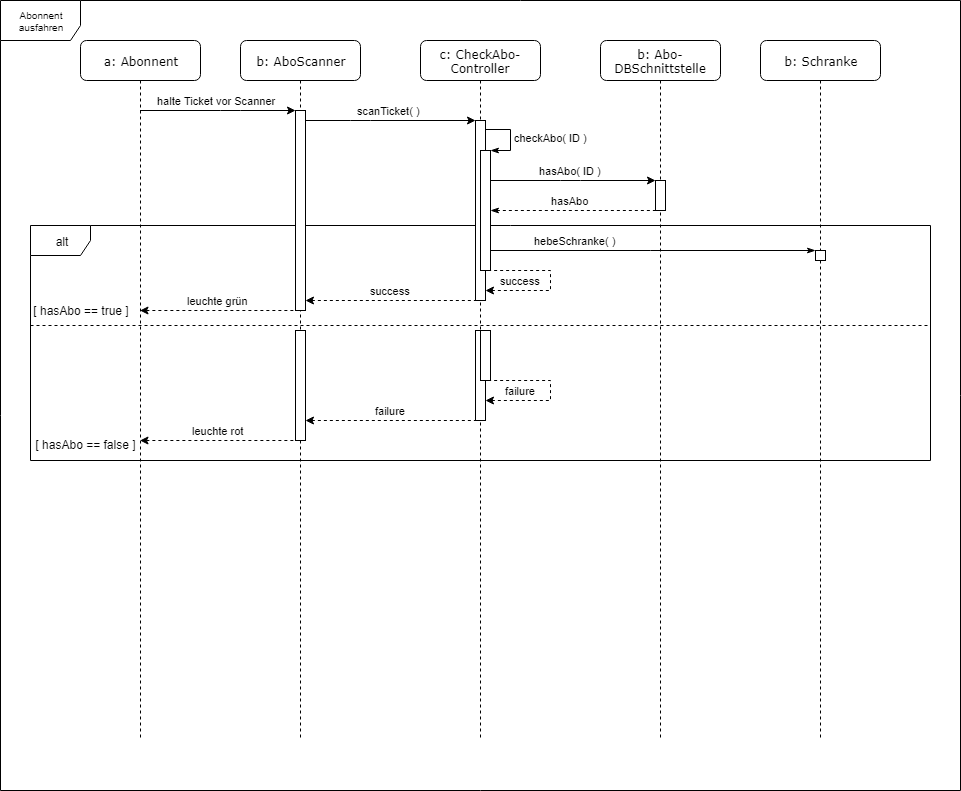

The diagram above was exported from draw.io. Its source (the exported page's mxGraphModel, read from the mxfile embedded in the PNG):
<mxGraphModel dx="842" dy="548" grid="1" gridSize="10" guides="1" tooltips="1" connect="1" arrows="1" fold="1" page="1" pageScale="1" pageWidth="1100" pageHeight="850" background="#ffffff" math="0" shadow="0">
  <root>
    <mxCell id="0" />
    <mxCell id="1" parent="0" />
    <mxCell id="i2Vq3k6s4epomcee9z3W-39" value="Abonnent ausfahren" style="shape=umlFrame;whiteSpace=wrap;html=1;fontSize=10;width=80;height=40;" parent="1" vertex="1">
      <mxGeometry x="60" y="29" width="960" height="790" as="geometry" />
    </mxCell>
    <mxCell id="riZyPx7NaIGLOxan2Yi5-20" value="alt&lt;br&gt;" style="shape=umlFrame;whiteSpace=wrap;html=1;rounded=1;shadow=0;glass=0;comic=0;strokeColor=#000000;strokeWidth=1;" parent="1" vertex="1">
      <mxGeometry x="90" y="254" width="900" height="235" as="geometry" />
    </mxCell>
    <mxCell id="7baba1c4bc27f4b0-4" value="b: Abo-DBSchnittstelle&lt;br&gt;" style="shape=umlLifeline;perimeter=lifelinePerimeter;whiteSpace=wrap;html=1;container=1;collapsible=0;recursiveResize=0;outlineConnect=0;rounded=1;shadow=0;comic=0;labelBackgroundColor=none;strokeColor=#000000;strokeWidth=1;fillColor=#FFFFFF;fontFamily=Verdana;fontSize=12;fontColor=#000000;align=center;perimeterSpacing=0;glass=0;size=40;overflow=visible;noLabel=0;labelPadding=0;direction=east;connectable=1;snapToPoint=0;fixDash=0;" parent="1" vertex="1">
      <mxGeometry x="660" y="69" width="120" height="700" as="geometry" />
    </mxCell>
    <mxCell id="riZyPx7NaIGLOxan2Yi5-17" value="" style="html=1;points=[];perimeter=orthogonalPerimeter;rounded=1;shadow=0;glass=0;comic=0;strokeColor=#000000;strokeWidth=1;arcSize=0;" parent="7baba1c4bc27f4b0-4" vertex="1">
      <mxGeometry x="55" y="140" width="10" height="30" as="geometry" />
    </mxCell>
    <mxCell id="7baba1c4bc27f4b0-2" value="b: AboScanner" style="shape=umlLifeline;perimeter=lifelinePerimeter;whiteSpace=wrap;html=1;container=1;collapsible=0;recursiveResize=0;outlineConnect=0;rounded=1;shadow=0;comic=0;labelBackgroundColor=none;strokeColor=#000000;strokeWidth=1;fillColor=#FFFFFF;fontFamily=Verdana;fontSize=12;fontColor=#000000;align=center;size=40;" parent="1" vertex="1">
      <mxGeometry x="300" y="69" width="120" height="700" as="geometry" />
    </mxCell>
    <mxCell id="riZyPx7NaIGLOxan2Yi5-10" value="" style="html=1;points=[];perimeter=orthogonalPerimeter;rounded=1;shadow=0;glass=0;comic=0;strokeColor=#000000;strokeWidth=1;arcSize=0;" parent="7baba1c4bc27f4b0-2" vertex="1">
      <mxGeometry x="55" y="70" width="10" height="200" as="geometry" />
    </mxCell>
    <mxCell id="riZyPx7NaIGLOxan2Yi5-41" value="" style="html=1;points=[];perimeter=orthogonalPerimeter;rounded=1;shadow=0;glass=0;comic=0;strokeColor=#000000;strokeWidth=1;arcSize=0;" parent="7baba1c4bc27f4b0-2" vertex="1">
      <mxGeometry x="55" y="290" width="10" height="110" as="geometry" />
    </mxCell>
    <mxCell id="7baba1c4bc27f4b0-3" value="c: CheckAbo-Controller&lt;br&gt;" style="shape=umlLifeline;perimeter=lifelinePerimeter;whiteSpace=wrap;html=1;container=1;collapsible=0;recursiveResize=0;outlineConnect=0;rounded=1;shadow=0;comic=0;labelBackgroundColor=none;strokeColor=#000000;strokeWidth=1;fillColor=#FFFFFF;fontFamily=Verdana;fontSize=12;fontColor=#000000;align=center;size=40;" parent="1" vertex="1">
      <mxGeometry x="480" y="69" width="120" height="700" as="geometry" />
    </mxCell>
    <mxCell id="riZyPx7NaIGLOxan2Yi5-11" value="" style="html=1;points=[];perimeter=orthogonalPerimeter;rounded=1;shadow=0;glass=0;comic=0;strokeColor=#000000;strokeWidth=1;arcSize=0;" parent="7baba1c4bc27f4b0-3" vertex="1">
      <mxGeometry x="55" y="80" width="10" height="180" as="geometry" />
    </mxCell>
    <mxCell id="riZyPx7NaIGLOxan2Yi5-15" value="" style="html=1;points=[];perimeter=orthogonalPerimeter;rounded=1;shadow=0;glass=0;comic=0;strokeColor=#000000;strokeWidth=1;arcSize=0;" parent="7baba1c4bc27f4b0-3" vertex="1">
      <mxGeometry x="60" y="110" width="10" height="120" as="geometry" />
    </mxCell>
    <mxCell id="riZyPx7NaIGLOxan2Yi5-16" value="checkAbo( ID )" style="edgeStyle=orthogonalEdgeStyle;html=1;align=left;spacingLeft=2;endArrow=classicThin;rounded=0;entryX=1;entryY=0;exitX=0.999;exitY=0.051;exitDx=0;exitDy=0;exitPerimeter=0;endFill=1;" parent="7baba1c4bc27f4b0-3" source="riZyPx7NaIGLOxan2Yi5-11" target="riZyPx7NaIGLOxan2Yi5-15" edge="1">
      <mxGeometry relative="1" as="geometry">
        <mxPoint x="65" y="110" as="sourcePoint" />
        <Array as="points">
          <mxPoint x="90" y="89" />
          <mxPoint x="90" y="110" />
        </Array>
      </mxGeometry>
    </mxCell>
    <mxCell id="riZyPx7NaIGLOxan2Yi5-31" value="success" style="endArrow=none;html=1;edgeStyle=orthogonalEdgeStyle;startArrow=classic;startFill=1;endFill=0;rounded=0;dashed=1;" parent="7baba1c4bc27f4b0-3" source="riZyPx7NaIGLOxan2Yi5-11" target="riZyPx7NaIGLOxan2Yi5-15" edge="1">
      <mxGeometry x="0.0404" y="30" width="50" height="50" relative="1" as="geometry">
        <mxPoint x="-110" y="230" as="sourcePoint" />
        <mxPoint x="65" y="89.9523809523809" as="targetPoint" />
        <Array as="points">
          <mxPoint x="130" y="250" />
          <mxPoint x="130" y="230" />
        </Array>
        <mxPoint as="offset" />
      </mxGeometry>
    </mxCell>
    <mxCell id="riZyPx7NaIGLOxan2Yi5-36" value="" style="html=1;points=[];perimeter=orthogonalPerimeter;rounded=1;shadow=0;glass=0;comic=0;strokeColor=#000000;strokeWidth=1;arcSize=0;" parent="7baba1c4bc27f4b0-3" vertex="1">
      <mxGeometry x="55" y="290" width="10" height="90" as="geometry" />
    </mxCell>
    <mxCell id="7baba1c4bc27f4b0-5" value="b: Schranke&lt;br&gt;" style="shape=umlLifeline;perimeter=lifelinePerimeter;whiteSpace=wrap;html=1;container=1;collapsible=0;recursiveResize=0;outlineConnect=0;rounded=1;shadow=0;comic=0;labelBackgroundColor=none;strokeColor=#000000;strokeWidth=1;fillColor=#FFFFFF;fontFamily=Verdana;fontSize=12;fontColor=#000000;align=center;size=40;" parent="1" vertex="1">
      <mxGeometry x="820" y="69" width="120" height="700" as="geometry" />
    </mxCell>
    <mxCell id="riZyPx7NaIGLOxan2Yi5-30" value="" style="html=1;points=[];perimeter=orthogonalPerimeter;rounded=1;shadow=0;glass=0;comic=0;strokeColor=#000000;strokeWidth=1;arcSize=0;" parent="7baba1c4bc27f4b0-5" vertex="1">
      <mxGeometry x="55" y="210" width="10" height="10" as="geometry" />
    </mxCell>
    <mxCell id="7baba1c4bc27f4b0-8" value="a: Abonnent" style="shape=umlLifeline;perimeter=lifelinePerimeter;whiteSpace=wrap;html=1;container=1;collapsible=0;recursiveResize=0;outlineConnect=0;rounded=1;shadow=0;comic=0;labelBackgroundColor=none;strokeColor=#000000;strokeWidth=1;fillColor=#FFFFFF;fontFamily=Verdana;fontSize=12;fontColor=#000000;align=center;size=40;" parent="1" vertex="1">
      <mxGeometry x="140" y="69" width="120" height="700" as="geometry" />
    </mxCell>
    <mxCell id="riZyPx7NaIGLOxan2Yi5-2" value="halte Ticket vor Scanner" style="endArrow=classic;html=1;edgeStyle=orthogonalEdgeStyle;" parent="1" source="7baba1c4bc27f4b0-8" target="riZyPx7NaIGLOxan2Yi5-10" edge="1">
      <mxGeometry x="-0.0265" y="10" width="50" height="50" relative="1" as="geometry">
        <mxPoint x="205" y="139.27586206896558" as="sourcePoint" />
        <mxPoint x="290" y="219" as="targetPoint" />
        <Array as="points">
          <mxPoint x="290" y="139" />
          <mxPoint x="290" y="139" />
        </Array>
        <mxPoint as="offset" />
      </mxGeometry>
    </mxCell>
    <mxCell id="riZyPx7NaIGLOxan2Yi5-12" value="scanTicket( )" style="endArrow=classic;html=1;edgeStyle=orthogonalEdgeStyle;" parent="1" source="riZyPx7NaIGLOxan2Yi5-10" target="riZyPx7NaIGLOxan2Yi5-11" edge="1">
      <mxGeometry x="-0.0265" y="10" width="50" height="50" relative="1" as="geometry">
        <mxPoint x="215" y="149.2" as="sourcePoint" />
        <mxPoint x="365" y="149.2" as="targetPoint" />
        <Array as="points">
          <mxPoint x="420" y="149" />
          <mxPoint x="420" y="149" />
        </Array>
        <mxPoint as="offset" />
      </mxGeometry>
    </mxCell>
    <mxCell id="riZyPx7NaIGLOxan2Yi5-18" value="hasAbo( ID )" style="endArrow=classic;html=1;edgeStyle=orthogonalEdgeStyle;" parent="1" source="riZyPx7NaIGLOxan2Yi5-15" target="riZyPx7NaIGLOxan2Yi5-17" edge="1">
      <mxGeometry x="-0.0265" y="10" width="50" height="50" relative="1" as="geometry">
        <mxPoint x="375" y="158.9523809523809" as="sourcePoint" />
        <mxPoint x="545" y="158.9523809523809" as="targetPoint" />
        <Array as="points">
          <mxPoint x="630" y="209" />
          <mxPoint x="630" y="209" />
        </Array>
        <mxPoint as="offset" />
      </mxGeometry>
    </mxCell>
    <mxCell id="riZyPx7NaIGLOxan2Yi5-19" value="hasAbo&lt;br&gt;" style="endArrow=none;html=1;edgeStyle=orthogonalEdgeStyle;startArrow=classicThin;startFill=1;dashed=1;endFill=0;" parent="1" source="riZyPx7NaIGLOxan2Yi5-15" target="riZyPx7NaIGLOxan2Yi5-17" edge="1">
      <mxGeometry x="-0.0265" y="10" width="50" height="50" relative="1" as="geometry">
        <mxPoint x="560" y="218.9523809523809" as="sourcePoint" />
        <mxPoint x="725" y="218.9523809523809" as="targetPoint" />
        <Array as="points">
          <mxPoint x="630" y="239" />
          <mxPoint x="630" y="239" />
        </Array>
        <mxPoint as="offset" />
      </mxGeometry>
    </mxCell>
    <mxCell id="riZyPx7NaIGLOxan2Yi5-21" value="" style="line;strokeWidth=1;fillColor=none;align=left;verticalAlign=middle;spacingTop=-1;spacingLeft=3;spacingRight=3;rotatable=0;labelPosition=right;points=[];portConstraint=eastwest;rounded=1;shadow=0;glass=0;comic=0;dashed=1;" parent="1" vertex="1">
      <mxGeometry x="90" y="349" width="900" height="10" as="geometry" />
    </mxCell>
    <mxCell id="riZyPx7NaIGLOxan2Yi5-25" value="hebeSchranke( )" style="edgeStyle=orthogonalEdgeStyle;html=1;align=left;spacingLeft=2;endArrow=classicThin;rounded=0;endFill=1;" parent="1" source="riZyPx7NaIGLOxan2Yi5-15" target="riZyPx7NaIGLOxan2Yi5-30" edge="1">
      <mxGeometry x="-0.0142" y="121" relative="1" as="geometry">
        <mxPoint x="555.1904761904761" y="178.47619047619048" as="sourcePoint" />
        <Array as="points">
          <mxPoint x="710" y="279" />
          <mxPoint x="710" y="279" />
        </Array>
        <mxPoint x="554.7142857142857" y="278.95238095238096" as="targetPoint" />
        <mxPoint x="-120" y="111" as="offset" />
      </mxGeometry>
    </mxCell>
    <mxCell id="riZyPx7NaIGLOxan2Yi5-33" value="success" style="endArrow=none;html=1;edgeStyle=orthogonalEdgeStyle;startArrow=classic;startFill=1;endFill=0;rounded=0;dashed=1;" parent="1" source="riZyPx7NaIGLOxan2Yi5-10" target="riZyPx7NaIGLOxan2Yi5-11" edge="1">
      <mxGeometry x="0.0024" y="10" width="50" height="50" relative="1" as="geometry">
        <mxPoint x="555" y="319.20000000000005" as="sourcePoint" />
        <mxPoint x="560" y="299.20000000000005" as="targetPoint" />
        <Array as="points">
          <mxPoint x="450" y="329" />
          <mxPoint x="450" y="329" />
        </Array>
        <mxPoint as="offset" />
      </mxGeometry>
    </mxCell>
    <mxCell id="riZyPx7NaIGLOxan2Yi5-34" value="leuchte grün" style="endArrow=none;html=1;edgeStyle=orthogonalEdgeStyle;startArrow=classic;startFill=1;endFill=0;rounded=0;dashed=1;" parent="1" source="7baba1c4bc27f4b0-8" target="riZyPx7NaIGLOxan2Yi5-10" edge="1">
      <mxGeometry x="0.0024" y="10" width="50" height="50" relative="1" as="geometry">
        <mxPoint x="185.5" y="329.16666666666674" as="sourcePoint" />
        <mxPoint x="355.5" y="329.16666666666674" as="targetPoint" />
        <Array as="points">
          <mxPoint x="250" y="329" />
          <mxPoint x="250" y="329" />
        </Array>
        <mxPoint as="offset" />
      </mxGeometry>
    </mxCell>
    <mxCell id="riZyPx7NaIGLOxan2Yi5-38" value="" style="html=1;points=[];perimeter=orthogonalPerimeter;rounded=1;shadow=0;glass=0;comic=0;strokeColor=#000000;strokeWidth=1;arcSize=0;backgroundOutline=0;movable=1;resizable=1;resizeWidth=1;resizeHeight=0;rotatable=0;cloneable=1;part=0;container=0;collapsible=0;autosize=0;fixDash=0;connectable=1;snapToPoint=0;flipH=1;flipV=0;imageAspect=1;absoluteArcSize=0;fillOpacity=100;direction=east;" parent="1" vertex="1">
      <mxGeometry x="540" y="359" width="10" height="50" as="geometry">
        <mxRectangle x="520" y="370" width="50" height="40" as="alternateBounds" />
      </mxGeometry>
    </mxCell>
    <mxCell id="riZyPx7NaIGLOxan2Yi5-39" value="failure&lt;br&gt;" style="endArrow=none;html=1;edgeStyle=orthogonalEdgeStyle;startArrow=classic;startFill=1;endFill=0;rounded=0;dashed=1;" parent="1" source="riZyPx7NaIGLOxan2Yi5-36" target="riZyPx7NaIGLOxan2Yi5-38" edge="1">
      <mxGeometry x="0.0404" y="30" width="50" height="50" relative="1" as="geometry">
        <mxPoint x="555" y="328.95238095238096" as="sourcePoint" />
        <mxPoint x="560" y="308.95238095238096" as="targetPoint" />
        <Array as="points">
          <mxPoint x="610" y="429" />
          <mxPoint x="610" y="409" />
        </Array>
        <mxPoint as="offset" />
      </mxGeometry>
    </mxCell>
    <mxCell id="riZyPx7NaIGLOxan2Yi5-40" value="failure" style="endArrow=none;html=1;edgeStyle=orthogonalEdgeStyle;startArrow=classic;startFill=1;endFill=0;rounded=0;dashed=1;" parent="1" source="riZyPx7NaIGLOxan2Yi5-41" target="riZyPx7NaIGLOxan2Yi5-36" edge="1">
      <mxGeometry x="0.0024" y="10" width="50" height="50" relative="1" as="geometry">
        <mxPoint x="375" y="338.95238095238096" as="sourcePoint" />
        <mxPoint x="545" y="338.95238095238096" as="targetPoint" />
        <Array as="points">
          <mxPoint x="460" y="449" />
          <mxPoint x="460" y="449" />
        </Array>
        <mxPoint as="offset" />
      </mxGeometry>
    </mxCell>
    <mxCell id="riZyPx7NaIGLOxan2Yi5-42" value="leuchte rot" style="endArrow=none;html=1;edgeStyle=orthogonalEdgeStyle;startArrow=classic;startFill=1;endFill=0;rounded=0;dashed=1;" parent="1" source="7baba1c4bc27f4b0-8" target="riZyPx7NaIGLOxan2Yi5-41" edge="1">
      <mxGeometry x="0.0024" y="10" width="50" height="50" relative="1" as="geometry">
        <mxPoint x="205.02380952380952" y="478.9999999999999" as="sourcePoint" />
        <mxPoint x="360" y="478.9999999999999" as="targetPoint" />
        <Array as="points">
          <mxPoint x="270" y="469" />
          <mxPoint x="270" y="469" />
        </Array>
        <mxPoint as="offset" />
      </mxGeometry>
    </mxCell>
    <mxCell id="riZyPx7NaIGLOxan2Yi5-45" value="[ hasAbo == true ]" style="text;html=1;strokeColor=none;fillColor=none;align=center;verticalAlign=middle;whiteSpace=wrap;rounded=0;shadow=0;glass=0;dashed=1;comic=0;" parent="1" vertex="1">
      <mxGeometry x="90" y="329" width="100" height="20" as="geometry" />
    </mxCell>
    <mxCell id="riZyPx7NaIGLOxan2Yi5-46" value="[ hasAbo == false ]" style="text;html=1;strokeColor=none;fillColor=none;align=center;verticalAlign=middle;whiteSpace=wrap;rounded=0;shadow=0;glass=0;dashed=1;comic=0;" parent="1" vertex="1">
      <mxGeometry x="90" y="463" width="110" height="20" as="geometry" />
    </mxCell>
  </root>
</mxGraphModel>